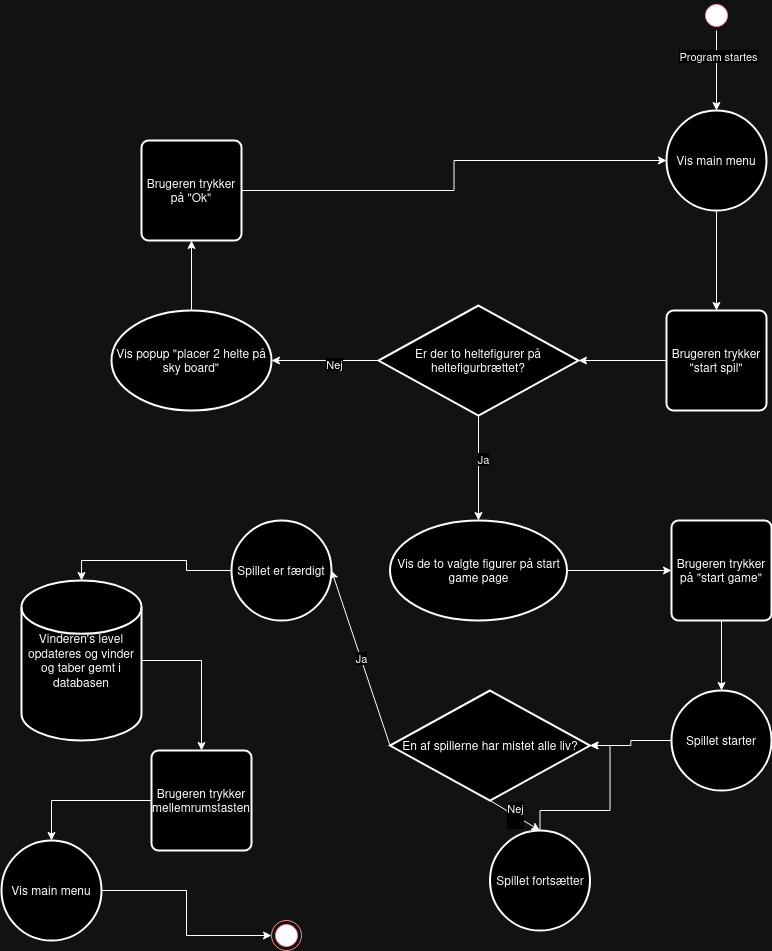

The diagram above was exported from draw.io. Its source (the exported page's mxGraphModel, read from the mxfile embedded in the PNG):
<mxGraphModel dx="3164" dy="1144" grid="1" gridSize="10" guides="1" tooltips="1" connect="1" arrows="1" fold="1" page="1" pageScale="1" pageWidth="850" pageHeight="1100" math="0" shadow="0">
  <root>
    <mxCell id="0" />
    <mxCell id="1" parent="0" />
    <mxCell id="-msGP0IZfZISYmlCh4KK-1" value="" style="ellipse;html=1;shape=endState;fillColor=#000000;strokeColor=#ff0000;" parent="1" vertex="1">
      <mxGeometry x="120" y="1010" width="30" height="30" as="geometry" />
    </mxCell>
    <mxCell id="-msGP0IZfZISYmlCh4KK-2" style="edgeStyle=orthogonalEdgeStyle;rounded=0;orthogonalLoop=1;jettySize=auto;html=1;" parent="1" source="-msGP0IZfZISYmlCh4KK-4" target="-msGP0IZfZISYmlCh4KK-6" edge="1">
      <mxGeometry relative="1" as="geometry" />
    </mxCell>
    <mxCell id="-msGP0IZfZISYmlCh4KK-3" value="&lt;div&gt;Program startes&lt;/div&gt;" style="edgeLabel;html=1;align=center;verticalAlign=middle;resizable=0;points=[];" parent="-msGP0IZfZISYmlCh4KK-2" vertex="1" connectable="0">
      <mxGeometry x="-0.375" y="1" relative="1" as="geometry">
        <mxPoint as="offset" />
      </mxGeometry>
    </mxCell>
    <mxCell id="-msGP0IZfZISYmlCh4KK-4" value="" style="ellipse;html=1;shape=startState;fillColor=#000000;strokeColor=#ff0000;" parent="1" vertex="1">
      <mxGeometry x="550" y="90" width="30" height="30" as="geometry" />
    </mxCell>
    <mxCell id="-msGP0IZfZISYmlCh4KK-5" style="edgeStyle=orthogonalEdgeStyle;rounded=0;orthogonalLoop=1;jettySize=auto;html=1;" parent="1" source="-msGP0IZfZISYmlCh4KK-6" target="-msGP0IZfZISYmlCh4KK-13" edge="1">
      <mxGeometry relative="1" as="geometry">
        <mxPoint x="540" y="350" as="targetPoint" />
      </mxGeometry>
    </mxCell>
    <mxCell id="-msGP0IZfZISYmlCh4KK-6" value="Vis main menu" style="strokeWidth=2;html=1;shape=mxgraph.flowchart.start_2;whiteSpace=wrap;" parent="1" vertex="1">
      <mxGeometry x="515" y="200" width="100" height="100" as="geometry" />
    </mxCell>
    <mxCell id="-msGP0IZfZISYmlCh4KK-7" style="edgeStyle=orthogonalEdgeStyle;rounded=0;orthogonalLoop=1;jettySize=auto;html=1;" parent="1" source="-msGP0IZfZISYmlCh4KK-13" target="-msGP0IZfZISYmlCh4KK-18" edge="1">
      <mxGeometry relative="1" as="geometry">
        <mxPoint x="540" y="410" as="sourcePoint" />
        <mxPoint x="480" y="540" as="targetPoint" />
      </mxGeometry>
    </mxCell>
    <mxCell id="-msGP0IZfZISYmlCh4KK-11" style="edgeStyle=orthogonalEdgeStyle;rounded=0;orthogonalLoop=1;jettySize=auto;html=1;" parent="1" source="-msGP0IZfZISYmlCh4KK-12" target="-msGP0IZfZISYmlCh4KK-24" edge="1">
      <mxGeometry relative="1" as="geometry" />
    </mxCell>
    <mxCell id="-msGP0IZfZISYmlCh4KK-12" value="Vis de to valgte figurer på start game page" style="strokeWidth=2;html=1;shape=mxgraph.flowchart.start_2;whiteSpace=wrap;" parent="1" vertex="1">
      <mxGeometry x="238.5" y="610" width="177" height="100" as="geometry" />
    </mxCell>
    <mxCell id="-msGP0IZfZISYmlCh4KK-13" value="Brugeren trykker &quot;start spil&quot;" style="rounded=1;whiteSpace=wrap;html=1;absoluteArcSize=1;arcSize=14;strokeWidth=2;" parent="1" vertex="1">
      <mxGeometry x="515" y="400" width="100" height="100" as="geometry" />
    </mxCell>
    <mxCell id="-msGP0IZfZISYmlCh4KK-14" style="edgeStyle=orthogonalEdgeStyle;rounded=0;orthogonalLoop=1;jettySize=auto;html=1;" parent="1" source="-msGP0IZfZISYmlCh4KK-18" target="-msGP0IZfZISYmlCh4KK-20" edge="1">
      <mxGeometry relative="1" as="geometry" />
    </mxCell>
    <mxCell id="-msGP0IZfZISYmlCh4KK-15" value="Nej" style="edgeLabel;html=1;align=center;verticalAlign=middle;resizable=0;points=[];" parent="-msGP0IZfZISYmlCh4KK-14" vertex="1" connectable="0">
      <mxGeometry x="-0.1497" y="3" relative="1" as="geometry">
        <mxPoint as="offset" />
      </mxGeometry>
    </mxCell>
    <mxCell id="-msGP0IZfZISYmlCh4KK-16" style="edgeStyle=orthogonalEdgeStyle;rounded=0;orthogonalLoop=1;jettySize=auto;html=1;" parent="1" source="-msGP0IZfZISYmlCh4KK-18" target="-msGP0IZfZISYmlCh4KK-12" edge="1">
      <mxGeometry relative="1" as="geometry" />
    </mxCell>
    <mxCell id="-msGP0IZfZISYmlCh4KK-17" value="Ja" style="edgeLabel;html=1;align=center;verticalAlign=middle;resizable=0;points=[];" parent="-msGP0IZfZISYmlCh4KK-16" vertex="1" connectable="0">
      <mxGeometry x="-0.1852" y="4" relative="1" as="geometry">
        <mxPoint as="offset" />
      </mxGeometry>
    </mxCell>
    <mxCell id="-msGP0IZfZISYmlCh4KK-18" value="Er der to heltefigurer på heltefigurbrættet?" style="strokeWidth=2;html=1;shape=mxgraph.flowchart.decision;whiteSpace=wrap;" parent="1" vertex="1">
      <mxGeometry x="227" y="395" width="200" height="110" as="geometry" />
    </mxCell>
    <mxCell id="-msGP0IZfZISYmlCh4KK-19" style="edgeStyle=orthogonalEdgeStyle;rounded=0;orthogonalLoop=1;jettySize=auto;html=1;" parent="1" source="-msGP0IZfZISYmlCh4KK-20" edge="1">
      <mxGeometry relative="1" as="geometry">
        <mxPoint x="40" y="330" as="targetPoint" />
      </mxGeometry>
    </mxCell>
    <mxCell id="-msGP0IZfZISYmlCh4KK-20" value="Vis popup &quot;placer 2 helte på sky board&quot;" style="strokeWidth=2;html=1;shape=mxgraph.flowchart.start_2;whiteSpace=wrap;" parent="1" vertex="1">
      <mxGeometry x="-40" y="400" width="160" height="100" as="geometry" />
    </mxCell>
    <mxCell id="-msGP0IZfZISYmlCh4KK-21" style="edgeStyle=orthogonalEdgeStyle;rounded=0;orthogonalLoop=1;jettySize=auto;html=1;entryX=0;entryY=0.5;entryDx=0;entryDy=0;entryPerimeter=0;exitX=1;exitY=0.5;exitDx=0;exitDy=0;" parent="1" source="-msGP0IZfZISYmlCh4KK-28" target="-msGP0IZfZISYmlCh4KK-6" edge="1">
      <mxGeometry relative="1" as="geometry">
        <mxPoint x="130" y="280" as="sourcePoint" />
      </mxGeometry>
    </mxCell>
    <mxCell id="-msGP0IZfZISYmlCh4KK-23" style="edgeStyle=orthogonalEdgeStyle;rounded=0;orthogonalLoop=1;jettySize=auto;html=1;" parent="1" source="-msGP0IZfZISYmlCh4KK-24" target="-msGP0IZfZISYmlCh4KK-26" edge="1">
      <mxGeometry relative="1" as="geometry">
        <mxPoint x="570" y="750" as="targetPoint" />
      </mxGeometry>
    </mxCell>
    <mxCell id="-msGP0IZfZISYmlCh4KK-24" value="Brugeren trykker på &quot;start game&quot;" style="rounded=1;whiteSpace=wrap;html=1;absoluteArcSize=1;arcSize=14;strokeWidth=2;" parent="1" vertex="1">
      <mxGeometry x="520" y="610" width="100" height="100" as="geometry" />
    </mxCell>
    <mxCell id="-msGP0IZfZISYmlCh4KK-26" value="Spillet starter" style="strokeWidth=2;html=1;shape=mxgraph.flowchart.start_2;whiteSpace=wrap;" parent="1" vertex="1">
      <mxGeometry x="520" y="780" width="100" height="100" as="geometry" />
    </mxCell>
    <mxCell id="-msGP0IZfZISYmlCh4KK-28" value="Brugeren trykker på &quot;Ok&quot;" style="rounded=1;whiteSpace=wrap;html=1;absoluteArcSize=1;arcSize=14;strokeWidth=2;" parent="1" vertex="1">
      <mxGeometry x="-10" y="230" width="100" height="100" as="geometry" />
    </mxCell>
    <mxCell id="-msGP0IZfZISYmlCh4KK-33" value="Brugeren trykker mellemrumstasten " style="rounded=1;whiteSpace=wrap;html=1;absoluteArcSize=1;arcSize=14;strokeWidth=2;" parent="1" vertex="1">
      <mxGeometry y="840" width="100" height="100" as="geometry" />
    </mxCell>
    <mxCell id="-msGP0IZfZISYmlCh4KK-37" value="En af spillerne har mistet alle liv?" style="strokeWidth=2;html=1;shape=mxgraph.flowchart.decision;whiteSpace=wrap;" parent="1" vertex="1">
      <mxGeometry x="238.5" y="780" width="200" height="110" as="geometry" />
    </mxCell>
    <mxCell id="-msGP0IZfZISYmlCh4KK-38" style="edgeStyle=orthogonalEdgeStyle;rounded=0;orthogonalLoop=1;jettySize=auto;html=1;entryX=1;entryY=0.5;entryDx=0;entryDy=0;entryPerimeter=0;" parent="1" source="-msGP0IZfZISYmlCh4KK-26" target="-msGP0IZfZISYmlCh4KK-37" edge="1">
      <mxGeometry relative="1" as="geometry" />
    </mxCell>
    <mxCell id="-msGP0IZfZISYmlCh4KK-44" value="" style="endArrow=classic;html=1;rounded=0;entryX=1;entryY=0.5;entryDx=0;entryDy=0;exitX=0;exitY=0.5;exitDx=0;exitDy=0;exitPerimeter=0;entryPerimeter=0;" parent="1" source="-msGP0IZfZISYmlCh4KK-37" target="-msGP0IZfZISYmlCh4KK-53" edge="1">
      <mxGeometry relative="1" as="geometry">
        <mxPoint x="310" y="790" as="sourcePoint" />
        <mxPoint x="130" y="760" as="targetPoint" />
      </mxGeometry>
    </mxCell>
    <mxCell id="-msGP0IZfZISYmlCh4KK-45" value="&lt;div&gt;Ja&lt;/div&gt;" style="edgeLabel;resizable=0;html=1;;align=center;verticalAlign=middle;" parent="-msGP0IZfZISYmlCh4KK-44" connectable="0" vertex="1">
      <mxGeometry relative="1" as="geometry" />
    </mxCell>
    <mxCell id="-msGP0IZfZISYmlCh4KK-52" style="edgeStyle=orthogonalEdgeStyle;rounded=0;orthogonalLoop=1;jettySize=auto;html=1;entryX=1;entryY=0.5;entryDx=0;entryDy=0;entryPerimeter=0;" parent="1" source="-msGP0IZfZISYmlCh4KK-46" target="-msGP0IZfZISYmlCh4KK-37" edge="1">
      <mxGeometry relative="1" as="geometry">
        <mxPoint x="490" y="870" as="targetPoint" />
      </mxGeometry>
    </mxCell>
    <mxCell id="-msGP0IZfZISYmlCh4KK-46" value="Spillet fortsætter" style="strokeWidth=2;html=1;shape=mxgraph.flowchart.start_2;whiteSpace=wrap;" parent="1" vertex="1">
      <mxGeometry x="338.5" y="920" width="100" height="100" as="geometry" />
    </mxCell>
    <mxCell id="-msGP0IZfZISYmlCh4KK-47" value="" style="endArrow=classic;html=1;rounded=0;entryX=0.5;entryY=0;entryDx=0;entryDy=0;exitX=0.5;exitY=1;exitDx=0;exitDy=0;exitPerimeter=0;entryPerimeter=0;" parent="1" source="-msGP0IZfZISYmlCh4KK-37" target="-msGP0IZfZISYmlCh4KK-46" edge="1">
      <mxGeometry relative="1" as="geometry">
        <mxPoint x="269" y="930" as="sourcePoint" />
        <mxPoint x="180" y="930" as="targetPoint" />
      </mxGeometry>
    </mxCell>
    <mxCell id="-msGP0IZfZISYmlCh4KK-48" value="&lt;div&gt;Nej&lt;/div&gt;&lt;div&gt;&lt;br&gt;&lt;/div&gt;" style="edgeLabel;resizable=0;html=1;;align=center;verticalAlign=middle;" parent="-msGP0IZfZISYmlCh4KK-47" connectable="0" vertex="1">
      <mxGeometry relative="1" as="geometry" />
    </mxCell>
    <mxCell id="-msGP0IZfZISYmlCh4KK-54" style="edgeStyle=orthogonalEdgeStyle;rounded=0;orthogonalLoop=1;jettySize=auto;html=1;entryX=0.5;entryY=0;entryDx=0;entryDy=0;entryPerimeter=0;" parent="1" source="-msGP0IZfZISYmlCh4KK-53" target="JOC8XUKNjsEAApyEq1Xz-1" edge="1">
      <mxGeometry relative="1" as="geometry" />
    </mxCell>
    <mxCell id="-msGP0IZfZISYmlCh4KK-53" value="&lt;div&gt;Spillet er færdigt&lt;/div&gt;" style="strokeWidth=2;html=1;shape=mxgraph.flowchart.start_2;whiteSpace=wrap;" parent="1" vertex="1">
      <mxGeometry x="80" y="610" width="100" height="100" as="geometry" />
    </mxCell>
    <mxCell id="-msGP0IZfZISYmlCh4KK-57" style="edgeStyle=orthogonalEdgeStyle;rounded=0;orthogonalLoop=1;jettySize=auto;html=1;entryX=0;entryY=0.5;entryDx=0;entryDy=0;" parent="1" source="-msGP0IZfZISYmlCh4KK-55" target="-msGP0IZfZISYmlCh4KK-1" edge="1">
      <mxGeometry relative="1" as="geometry" />
    </mxCell>
    <mxCell id="-msGP0IZfZISYmlCh4KK-55" value="Vis main menu" style="strokeWidth=2;html=1;shape=mxgraph.flowchart.start_2;whiteSpace=wrap;" parent="1" vertex="1">
      <mxGeometry x="-150" y="930" width="100" height="100" as="geometry" />
    </mxCell>
    <mxCell id="-msGP0IZfZISYmlCh4KK-56" style="edgeStyle=orthogonalEdgeStyle;rounded=0;orthogonalLoop=1;jettySize=auto;html=1;entryX=0.5;entryY=0;entryDx=0;entryDy=0;entryPerimeter=0;" parent="1" source="-msGP0IZfZISYmlCh4KK-33" target="-msGP0IZfZISYmlCh4KK-55" edge="1">
      <mxGeometry relative="1" as="geometry" />
    </mxCell>
    <mxCell id="JOC8XUKNjsEAApyEq1Xz-2" style="edgeStyle=orthogonalEdgeStyle;rounded=0;orthogonalLoop=1;jettySize=auto;html=1;" parent="1" source="JOC8XUKNjsEAApyEq1Xz-1" target="-msGP0IZfZISYmlCh4KK-33" edge="1">
      <mxGeometry relative="1" as="geometry" />
    </mxCell>
    <mxCell id="JOC8XUKNjsEAApyEq1Xz-1" value="Vinderen's level opdateres og vinder og taber gemt i databasen" style="strokeWidth=2;html=1;shape=mxgraph.flowchart.database;whiteSpace=wrap;" parent="1" vertex="1">
      <mxGeometry x="-130" y="670" width="120" height="160" as="geometry" />
    </mxCell>
  </root>
</mxGraphModel>